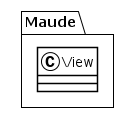

The diagram above was rendered by PlantUML. Its source (embedded in the PNG):
@startuml
!theme plain
package Maude {
class View {
}
}
@enduml